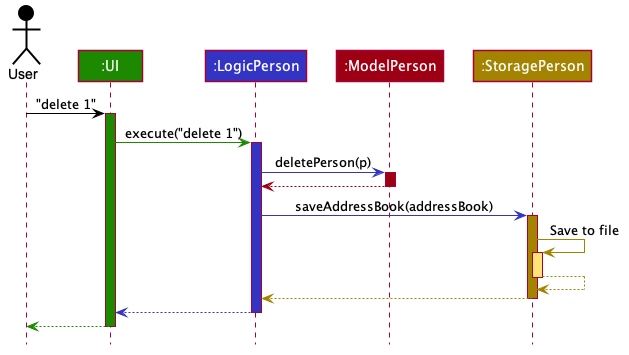

The diagram above was rendered by PlantUML. Its source (embedded in the PNG):
@startuml









skinparam BackgroundColor #FFFFFFF

skinparam Shadowing false

skinparam Class {
    FontColor #FFFFFF
    BorderThickness 1
    BorderColor #FFFFFF
    StereotypeFontColor #FFFFFF
    FontName Arial
}

skinparam Actor {
    BorderColor #000000
    Color #000000
    FontName Arial
}

skinparam Sequence {
    MessageAlign center
    BoxFontSize 15
    BoxPadding 0
    BoxFontColor #FFFFFF
    FontName Arial
}

skinparam Participant {
    FontColor #FFFFFFF
    Padding 20
}

skinparam MinClassWidth 50
skinparam ParticipantPadding 10
skinparam Shadowing false
skinparam DefaultTextAlignment center
skinparam packageStyle Rectangle

hide footbox
hide members
hide circle

Actor User as user #000000
Participant ":UI" as ui #1D8900
Participant ":LogicPerson" as logic #3333C4
Participant ":ModelPerson" as modelPerson #9D0012
Participant ":StoragePerson" as storagePerson #A38300

user -[#000000]> ui : "delete 1"
activate ui #1D8900

ui -[#1D8900]> logic : execute("delete 1")
activate logic #3333C4

logic -[#3333C4]> modelPerson : deletePerson(p)
activate modelPerson #9D0012

modelPerson -[#9D0012]-> logic
deactivate modelPerson

logic -[#3333C4]> storagePerson : saveAddressBook(addressBook)
activate storagePerson #A38300

storagePerson -[#A38300]> storagePerson : Save to file
activate storagePerson #FFE374
storagePerson --[#A38300]> storagePerson
deactivate storagePerson

storagePerson --[#A38300]> logic
deactivate storagePerson

logic --[#3333C4]> ui
deactivate logic

ui--[#1D8900]> user
deactivate ui
@enduml